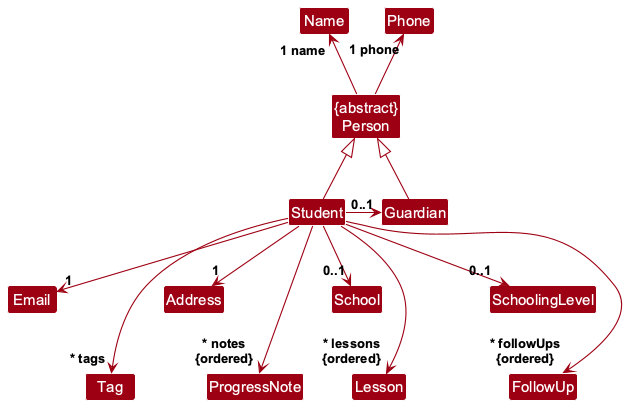

The diagram above was rendered by PlantUML. Its source (embedded in the PNG):
@startuml
skinparamlocked defaultFontName Arial
!include style.puml
skinparam arrowThickness 1.1
skinparam arrowColor MODEL_COLOR
skinparam classBackgroundColor MODEL_COLOR

class "{abstract}\nPerson" as Person
class Student
class Guardian
class Name
class Phone
class Email
class Address
class School
class SchoolingLevel
class Tag
class Lesson
class ProgressNote
class FollowUp

' Person sits at the head; its identity fields sit above it, clear of the role labels.
Person -up-> "1 name" Name
Person -up-> "1 phone" Phone
Name -[hidden]right- Phone

' Both students and guardians inherit their identity fields from Person.
Student -up-|> Person
Guardian -up-|> Person
Student -right-> "0..1" Guardian

' Referenced immutable model objects may be shared between student instances.
Student -down-> "1" Email
Student -down-> "1" Address
Student -down-> "0..1" School
Student -down-> "0..1" SchoolingLevel

Student --down-> "~* tags" Tag
Student --down-> "~* notes\n{ordered}" ProgressNote
Student --down-> "~* lessons\n{ordered}" Lesson
Student --down-> "~* followUps\n{ordered}" FollowUp

' Keep the student-specific field types in readable groups.
Email -[hidden]right- Address
Address -[hidden]right- School
School -[hidden]right- SchoolingLevel

Email -[hidden]down- Tag
Address -[hidden]down- ProgressNote
School -[hidden]down- Lesson
SchoolingLevel -[hidden]down- FollowUp
Tag -[hidden]right- ProgressNote
ProgressNote -[hidden]right- Lesson
Lesson -[hidden]right- FollowUp
@enduml